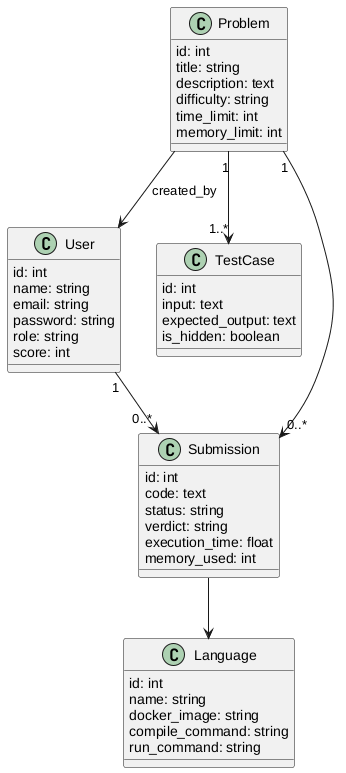

The diagram above was rendered by PlantUML. Its source (embedded in the PNG):
@startuml classes

class User {
  id: int
  name: string
  email: string
  password: string
  role: string
  score: int
}

class Problem {
  id: int
  title: string
  description: text
  difficulty: string
  time_limit: int
  memory_limit: int
}

class TestCase {
  id: int
  input: text
  expected_output: text
  is_hidden: boolean
}

class Submission {
  id: int
  code: text
  status: string
  verdict: string
  execution_time: float
  memory_used: int
}

class Language {
  id: int
  name: string
  docker_image: string
  compile_command: string
  run_command: string
}

User "1" --> "0..*" Submission
Problem "1" --> "0..*" Submission
Problem "1" --> "1..*" TestCase
Submission --> Language
Problem --> User : created_by

@enduml